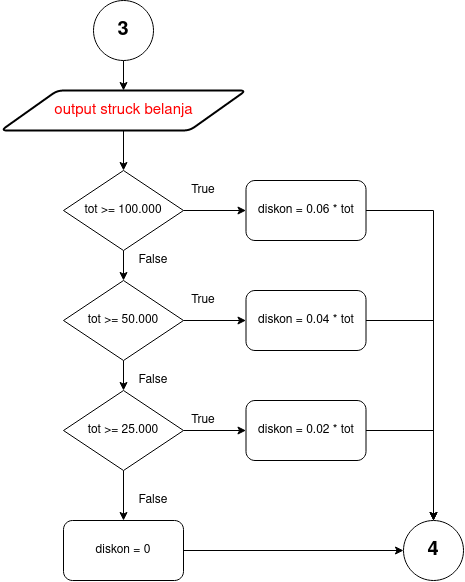

The diagram above was exported from draw.io. Its source (the exported page's mxGraphModel, read from the mxfile embedded in the PNG):
<mxGraphModel dx="1570" dy="2011" grid="1" gridSize="10" guides="1" tooltips="1" connect="1" arrows="1" fold="1" page="1" pageScale="1" pageWidth="850" pageHeight="1100" math="0" shadow="0">
  <root>
    <mxCell id="0" />
    <mxCell id="1" parent="0" />
    <mxCell id="2" style="edgeStyle=orthogonalEdgeStyle;rounded=0;orthogonalLoop=1;jettySize=auto;html=1;exitX=0.5;exitY=1;exitDx=0;exitDy=0;" edge="1" source="3" target="5" parent="1">
      <mxGeometry relative="1" as="geometry" />
    </mxCell>
    <mxCell id="3" value="&lt;b&gt;&lt;font style=&quot;font-size: 20px&quot;&gt;3&lt;/font&gt;&lt;/b&gt;" style="ellipse;whiteSpace=wrap;html=1;aspect=fixed;" vertex="1" parent="1">
      <mxGeometry x="1290" y="50" width="60" height="60" as="geometry" />
    </mxCell>
    <mxCell id="4" value="" style="edgeStyle=orthogonalEdgeStyle;rounded=0;orthogonalLoop=1;jettySize=auto;html=1;" edge="1" source="5" target="8" parent="1">
      <mxGeometry relative="1" as="geometry" />
    </mxCell>
    <mxCell id="5" value="&lt;font style=&quot;font-size: 15px&quot; color=&quot;#FF0000&quot;&gt;output struck belanja&lt;br&gt;&lt;/font&gt;" style="shape=parallelogram;html=1;strokeWidth=2;perimeter=parallelogramPerimeter;whiteSpace=wrap;rounded=1;arcSize=12;size=0.23;" vertex="1" parent="1">
      <mxGeometry x="1197.5" y="140" width="245" height="40" as="geometry" />
    </mxCell>
    <mxCell id="6" value="" style="edgeStyle=orthogonalEdgeStyle;rounded=0;orthogonalLoop=1;jettySize=auto;html=1;" edge="1" source="8" target="13" parent="1">
      <mxGeometry relative="1" as="geometry" />
    </mxCell>
    <mxCell id="7" value="" style="edgeStyle=orthogonalEdgeStyle;rounded=0;orthogonalLoop=1;jettySize=auto;html=1;" edge="1" source="8" target="10" parent="1">
      <mxGeometry relative="1" as="geometry" />
    </mxCell>
    <mxCell id="8" value="tot &amp;gt;= 100.000" style="rhombus;whiteSpace=wrap;html=1;" vertex="1" parent="1">
      <mxGeometry x="1260" y="220" width="120" height="80" as="geometry" />
    </mxCell>
    <mxCell id="9" style="edgeStyle=orthogonalEdgeStyle;rounded=0;orthogonalLoop=1;jettySize=auto;html=1;exitX=1;exitY=0.5;exitDx=0;exitDy=0;" edge="1" source="10" target="29" parent="1">
      <mxGeometry relative="1" as="geometry" />
    </mxCell>
    <mxCell id="10" value="diskon = 0.06 * tot" style="rounded=1;whiteSpace=wrap;html=1;" vertex="1" parent="1">
      <mxGeometry x="1442.5" y="230" width="120" height="60" as="geometry" />
    </mxCell>
    <mxCell id="11" value="" style="edgeStyle=orthogonalEdgeStyle;rounded=0;orthogonalLoop=1;jettySize=auto;html=1;" edge="1" source="13" target="16" parent="1">
      <mxGeometry relative="1" as="geometry" />
    </mxCell>
    <mxCell id="12" value="" style="edgeStyle=orthogonalEdgeStyle;rounded=0;orthogonalLoop=1;jettySize=auto;html=1;" edge="1" source="13" target="18" parent="1">
      <mxGeometry relative="1" as="geometry" />
    </mxCell>
    <mxCell id="13" value="tot &amp;gt;= 50.000" style="rhombus;whiteSpace=wrap;html=1;" vertex="1" parent="1">
      <mxGeometry x="1260" y="330" width="120" height="80" as="geometry" />
    </mxCell>
    <mxCell id="14" value="" style="edgeStyle=orthogonalEdgeStyle;rounded=0;orthogonalLoop=1;jettySize=auto;html=1;" edge="1" source="16" target="20" parent="1">
      <mxGeometry relative="1" as="geometry" />
    </mxCell>
    <mxCell id="15" value="" style="edgeStyle=orthogonalEdgeStyle;rounded=0;orthogonalLoop=1;jettySize=auto;html=1;" edge="1" source="16" target="28" parent="1">
      <mxGeometry relative="1" as="geometry" />
    </mxCell>
    <mxCell id="16" value="tot &amp;gt;= 25.000" style="rhombus;whiteSpace=wrap;html=1;" vertex="1" parent="1">
      <mxGeometry x="1260" y="440" width="120" height="80" as="geometry" />
    </mxCell>
    <mxCell id="17" style="edgeStyle=orthogonalEdgeStyle;rounded=0;orthogonalLoop=1;jettySize=auto;html=1;exitX=1;exitY=0.5;exitDx=0;exitDy=0;" edge="1" source="18" target="29" parent="1">
      <mxGeometry relative="1" as="geometry" />
    </mxCell>
    <mxCell id="18" value="diskon = 0.04 * tot" style="rounded=1;whiteSpace=wrap;html=1;" vertex="1" parent="1">
      <mxGeometry x="1442.5" y="340" width="120" height="60" as="geometry" />
    </mxCell>
    <mxCell id="19" style="edgeStyle=orthogonalEdgeStyle;rounded=0;orthogonalLoop=1;jettySize=auto;html=1;exitX=1;exitY=0.5;exitDx=0;exitDy=0;" edge="1" source="20" parent="1">
      <mxGeometry relative="1" as="geometry">
        <mxPoint x="1630" y="570" as="targetPoint" />
      </mxGeometry>
    </mxCell>
    <mxCell id="20" value="diskon = 0.02 * tot" style="rounded=1;whiteSpace=wrap;html=1;" vertex="1" parent="1">
      <mxGeometry x="1442.5" y="450" width="120" height="60" as="geometry" />
    </mxCell>
    <mxCell id="21" value="True" style="text;html=1;strokeColor=none;fillColor=none;align=center;verticalAlign=middle;whiteSpace=wrap;rounded=0;" vertex="1" parent="1">
      <mxGeometry x="1380" y="230" width="40" height="20" as="geometry" />
    </mxCell>
    <mxCell id="22" value="True" style="text;html=1;strokeColor=none;fillColor=none;align=center;verticalAlign=middle;whiteSpace=wrap;rounded=0;" vertex="1" parent="1">
      <mxGeometry x="1380" y="340" width="40" height="20" as="geometry" />
    </mxCell>
    <mxCell id="23" value="True" style="text;html=1;strokeColor=none;fillColor=none;align=center;verticalAlign=middle;whiteSpace=wrap;rounded=0;" vertex="1" parent="1">
      <mxGeometry x="1380" y="460" width="40" height="20" as="geometry" />
    </mxCell>
    <mxCell id="24" value="False" style="text;html=1;strokeColor=none;fillColor=none;align=center;verticalAlign=middle;whiteSpace=wrap;rounded=0;" vertex="1" parent="1">
      <mxGeometry x="1330" y="300" width="40" height="20" as="geometry" />
    </mxCell>
    <mxCell id="25" value="False" style="text;html=1;strokeColor=none;fillColor=none;align=center;verticalAlign=middle;whiteSpace=wrap;rounded=0;" vertex="1" parent="1">
      <mxGeometry x="1330" y="420" width="40" height="20" as="geometry" />
    </mxCell>
    <mxCell id="26" value="False" style="text;html=1;strokeColor=none;fillColor=none;align=center;verticalAlign=middle;whiteSpace=wrap;rounded=0;" vertex="1" parent="1">
      <mxGeometry x="1330" y="540" width="40" height="20" as="geometry" />
    </mxCell>
    <mxCell id="27" style="edgeStyle=orthogonalEdgeStyle;rounded=0;orthogonalLoop=1;jettySize=auto;html=1;exitX=1;exitY=0.5;exitDx=0;exitDy=0;" edge="1" source="28" target="29" parent="1">
      <mxGeometry relative="1" as="geometry" />
    </mxCell>
    <mxCell id="28" value="diskon = 0" style="rounded=1;whiteSpace=wrap;html=1;" vertex="1" parent="1">
      <mxGeometry x="1260" y="570" width="120" height="60" as="geometry" />
    </mxCell>
    <mxCell id="29" value="&lt;b&gt;&lt;font style=&quot;font-size: 20px&quot;&gt;4&lt;/font&gt;&lt;/b&gt;" style="ellipse;whiteSpace=wrap;html=1;aspect=fixed;" vertex="1" parent="1">
      <mxGeometry x="1600" y="570" width="60" height="60" as="geometry" />
    </mxCell>
  </root>
</mxGraphModel>